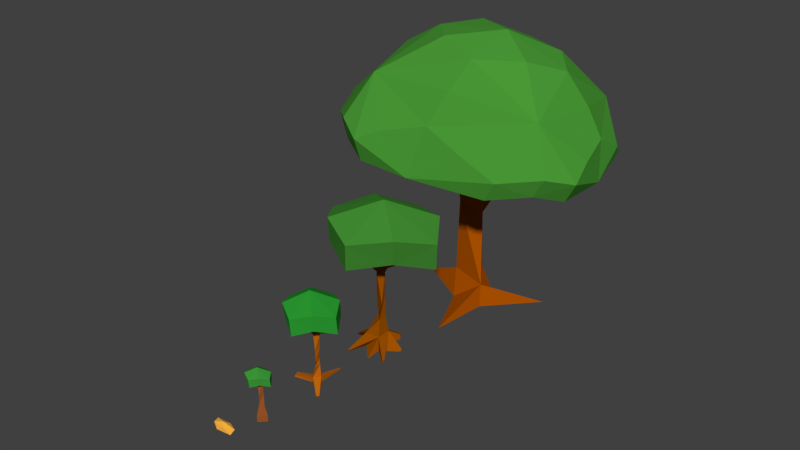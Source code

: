 # Source: NormalTree_Staged.blend  (saved by Blender 2.79.0; exported with 4.5.12 LTS)
import bpy
from mathutils import Matrix  # noqa: F401  (used for matrix-valued properties, if any)

bpy.ops.wm.read_factory_settings(use_empty=True)
scene = bpy.context.scene
scene.name = 'Scene'

# ---- collections
col_collection_1 = bpy.data.collections.new('Collection 1'); scene.collection.children.link(col_collection_1)

# ---- materials (node trees are filled in below, after node groups)
mat_material_008 = bpy.data.materials.new('Material.008')
mat_material_008.alpha_threshold = 0.0
mat_material_008.use_transparent_shadow = False
mat_material_008.diffuse_color = (0.9258, 0.4483, 0.05086, 1.0)
mat_material_008.roughness = 0.5
mat_material_006 = bpy.data.materials.new('Material.006')
mat_material_006.alpha_threshold = 0.0
mat_material_006.use_transparent_shadow = False
mat_material_006.diffuse_color = (0.3264, 0.09015, 0.02133, 1.0)
mat_material_006.roughness = 0.5
mat_material_007 = bpy.data.materials.new('Material.007')
mat_material_007.alpha_threshold = 0.0
mat_material_007.use_transparent_shadow = False
mat_material_007.diffuse_color = (0.04651, 0.3185, 0.04242, 1.0)
mat_material_007.roughness = 0.5
mat_material_004 = bpy.data.materials.new('Material.004')
mat_material_004.alpha_threshold = 0.0
mat_material_004.use_transparent_shadow = False
mat_material_004.diffuse_color = (0.4869, 0.1242, 0.004625, 1.0)
mat_material_004.roughness = 0.5
mat_material_005 = bpy.data.materials.new('Material.005')
mat_material_005.alpha_threshold = 0.0
mat_material_005.use_transparent_shadow = False
mat_material_005.diffuse_color = (0.02382, 0.3185, 0.03125, 1.0)
mat_material_005.roughness = 0.5
mat_material_003 = bpy.data.materials.new('Material.003')
mat_material_003.alpha_threshold = 0.0
mat_material_003.use_transparent_shadow = False
mat_material_003.diffuse_color = (0.3343, 0.08168, 0.0, 1.0)
mat_material_003.roughness = 0.5
mat_material_002 = bpy.data.materials.new('Material.002')
mat_material_002.alpha_threshold = 0.0
mat_material_002.use_transparent_shadow = False
mat_material_002.diffuse_color = (0.05595, 0.2668, 0.0332, 1.0)
mat_material_002.roughness = 0.5
mat_material = bpy.data.materials.new('Material')
mat_material.alpha_threshold = 0.0
mat_material.use_transparent_shadow = False
mat_material.diffuse_color = (0.42, 0.08465, 0.0, 1.0)
mat_material.roughness = 0.5
mat_material.line_color = (0.0, 0.0, 0.0, 1.0)
mat_material_001 = bpy.data.materials.new('Material.001')
mat_material_001.alpha_threshold = 0.0
mat_material_001.use_transparent_shadow = False
mat_material_001.diffuse_color = (0.06681, 0.3108, 0.03644, 1.0)
mat_material_001.roughness = 0.5
mat_material_001.specular_intensity = 0.0

# ---- material node trees

# ---- world
world_world = bpy.data.worlds.new('World'); scene.world = world_world
world_world.color = (0.05088, 0.05088, 0.05088)
world_world.use_sun_shadow = False
world_world.sun_shadow_jitter_overblur = 0.0
world_world.cycles.sampling_method = 'MANUAL'

# ---- meshes
me_icosphere = bpy.data.meshes.new('Icosphere')
me_icosphere.from_pydata([(0.002871, -0.000215, -0.06228), (0.1529, -0.04232, -0.03513), (-0.05232, -0.06584, -0.03382), (-0.1778, -0.000215, -0.03421), (-0.0528, 0.06598, -0.03412), (0.1021, 0.02765, -0.02302), (0.04151, -0.04615, 0.02484), (-0.1237, -0.03574, 0.03091), (-0.1378, 0.03928, 0.03428), (0.05184, 0.05801, 0.0313), (0.1903, -0.000215, 0.03689), (0.002871, -0.000215, 0.06436)], [], [(0, 1, 2), (1, 0, 5), (0, 2, 3), (0, 3, 4), (0, 4, 5), (1, 5, 10), (2, 1, 6), (3, 2, 7), (4, 3, 8), (5, 4, 9), (1, 10, 6), (2, 6, 7), (3, 7, 8), (4, 8, 9), (5, 9, 10), (6, 10, 11), (7, 6, 11), (8, 7, 11), (9, 8, 11), (10, 9, 11)])
me_icosphere.materials.append(mat_material_008)
me_icosphere.use_remesh_preserve_volume = False
me_icosphere.use_remesh_preserve_attributes = False
me_icosphere.use_mirror_vertex_groups = False
me_icosphere.update()
me_cube_005 = bpy.data.meshes.new('Cube.005')
me_cube_005.from_pydata([(-0.5147, -1.918, -14.08), (-0.5147, -1.918, -11.31), (-0.5147, 0.9015, -14.08), (-0.5147, 0.9015, -11.31), (-0.0604, 0.4472, -7.096), (-0.0604, -1.009, -7.096), (2.305, 0.9015, -14.08), (2.305, 0.9015, -11.31), (1.396, 0.4472, -7.096), (1.109, 0.6964, -1.841), (0.3814, -0.9559, -2.818), (-0.2156, 0.1447, -2.085), (1.445, 0.3032, 3.925), (-0.3741, -0.6091, 3.613), (0.2041, 0.1911, 4.668), (-6.002, -0.4393, 5.959), (-0.2803, 4.782, 6.011), (5.289, 0.282, 6.341), (-0.4325, -4.939, 6.289), (-0.3468, 0.4155, 1.507), (-5.995, -0.06874, 2.477), (-3.974, -3.429, 7.278), (-0.2731, 5.152, 2.529), (5.296, 0.6526, 2.859), (-0.4253, -4.569, 2.807), (-3.8, 2.574, 7.105), (3.177, 3.097, 7.343), (3.162, -3.051, 7.517), (-3.866, -3.034, 4.054), (-0.3636, -0.4492, 9.632), (-3.738, 2.875, 3.885), (3.069, -2.625, 4.288), (3.127, 3.348, 4.118)], [], [(0, 1, 3, 2), (2, 3, 7, 6), (6, 7, 1, 0), (4, 5, 10, 11), (2, 6, 0), (1, 7, 8, 5), (7, 3, 4, 8), (3, 1, 5, 4), (11, 10, 13, 14), (8, 4, 11, 9), (5, 8, 9, 10), (12, 14, 13), (9, 11, 14, 12), (10, 9, 12, 13), (15, 20, 28, 21), (15, 21, 29, 25), (15, 25, 30, 20), (16, 22, 30, 25), (16, 25, 29, 26), (16, 26, 32, 22), (17, 23, 32, 26), (17, 26, 29, 27), (17, 27, 31, 23), (18, 24, 31, 27), (18, 27, 29, 21), (18, 21, 28, 24), (19, 20, 30, 22), (19, 22, 32, 23), (19, 23, 31, 24), (19, 24, 28, 20)])
me_cube_005.polygons.foreach_set('material_index', [0, 0, 0, 0, 0, 0, 0, 0, 0, 0, 0, 0, 0, 0, 1, 1, 1, 1, 1, 1, 1, 1, 1, 1, 1, 1, 1, 1, 1, 1])
me_cube_005.materials.append(mat_material_006)
me_cube_005.materials.append(mat_material_007)
me_cube_005.use_remesh_preserve_volume = False
me_cube_005.use_remesh_preserve_attributes = False
me_cube_005.use_mirror_vertex_groups = False
me_cube_005.update()
me_cube_003 = bpy.data.meshes.new('Cube.003')
me_cube_003.from_pydata([(-0.5716, -2.98, -25.2), (-0.5716, -2.98, -22.03), (-0.5716, 0.1956, -25.2), (-0.5716, 0.1956, -22.03), (2.604, 0.1956, -25.2), (2.604, 0.1956, -22.03), (0.8566, -2.733, -15.14), (-0.7122, -0.71, -14.99), (1.317, 0.8542, -14.87), (1.336, -2.376, -12.2), (-0.7043, -1.066, -11.37), (0.8289, 0.8534, -10.63), (1.112, -2.333, -4.514), (-0.5248, -0.6144, -3.544), (1.308, 1.177, -3.626), (0.06387, -2.282, 5.452), (-0.3297, 0.1402, 4.706), (2.161, 0.371, 4.141), (0.5684, -1.404, 8.035), (0.1748, 1.018, 7.289), (2.666, 1.249, 6.724), (8.27, -0.7667, 8.739), (6.526, -0.7575, 9.508), (6.355, -2.157, 9.136), (-3.122, -1.338, 8.372), (-5.156, 0.08113, 9.023), (-4.662, -2.685, 6.498), (0.9655, 2.554, 9.492), (0.05082, 4.907, 9.044), (2.392, 5.684, 8.344), (9.293, -1.511, 11.07), (7.549, -1.502, 11.84), (7.378, -2.901, 11.47), (1.541, 3.302, 12.25), (0.6264, 5.655, 11.8), (2.968, 6.432, 11.1), (-3.996, -2.733, 13.11), (-6.385, -1.856, 12.79), (-4.667, -5.053, 11.74), (0.7054, 16.69, -25.51), (0.7054, 16.69, -26.13), (1.327, 16.69, -26.13), (1.327, 16.69, -25.51), (-14.94, -0.6121, -27.82), (-14.85, -3.13, -27.76), (-14.5, -2.669, -26.81), (-15.67, 0.02902, -26.68), (5.795, -7.082, -29.81), (5.839, -7.668, -28.74), (7.057, -6.395, -28.94), (6.474, -5.719, -29.92), (-17.83, -1.582, 21.94), (-0.6262, 15.43, 21.94), (16.58, -1.582, 21.94), (-0.6262, -18.59, 21.94), (0.127, -0.9283, 8.461), (-17.27, -1.092, 11.83), (-11.57, -12.38, 25.31), (-0.06132, 15.92, 11.83), (17.14, -1.092, 11.83), (-0.06132, -18.1, 11.83), (-11.57, 8.884, 25.31), (9.939, 8.884, 25.31), (9.939, -12.38, 25.31), (-10.81, -11.69, 15.95), (-1.191, -2.073, 32.05), (-10.81, 9.102, 15.95), (10.22, -11.69, 15.95), (10.22, 9.102, 15.95)], [], [(1, 3, 46, 45), (5, 4, 41, 42), (4, 5, 49, 50), (2, 4, 0), (1, 5, 8, 6), (6, 8, 11, 9), (5, 3, 7, 8), (3, 1, 6, 7), (9, 11, 14, 12), (8, 7, 10, 11), (7, 6, 9, 10), (12, 14, 17, 15), (11, 10, 13, 14), (10, 9, 12, 13), (15, 20, 21, 23), (14, 13, 16, 17), (13, 12, 15, 16), (18, 20, 29, 27), (17, 19, 20), (15, 19, 16), (17, 16, 19), (19, 15, 26, 25), (15, 17, 20), (23, 21, 30, 32), (18, 15, 23, 22), (20, 18, 22, 21), (25, 26, 38, 37), (15, 18, 24, 26), (18, 19, 25, 24), (27, 29, 35, 33), (20, 19, 28, 29), (19, 18, 27, 28), (32, 30, 31), (22, 23, 32, 31), (21, 22, 31, 30), (35, 34, 33), (29, 28, 34, 35), (28, 27, 33, 34), (38, 36, 37), (26, 24, 36, 38), (24, 25, 37, 36), (40, 39, 42, 41), (4, 2, 40, 41), (3, 5, 42, 39), (2, 3, 39, 40), (44, 45, 46, 43), (2, 0, 44, 43), (3, 2, 43, 46), (0, 1, 45, 44), (50, 49, 48, 47), (5, 1, 48, 49), (1, 0, 47, 48), (0, 4, 50, 47), (51, 56, 64, 57), (51, 57, 65, 61), (51, 61, 66, 56), (52, 58, 66, 61), (52, 61, 65, 62), (52, 62, 68, 58), (53, 59, 68, 62), (53, 62, 65, 63), (53, 63, 67, 59), (54, 60, 67, 63), (54, 63, 65, 57), (54, 57, 64, 60), (55, 56, 66, 58), (55, 58, 68, 59), (55, 59, 67, 60), (55, 60, 64, 56)])
me_cube_003.polygons.foreach_set('material_index', [0, 0, 0, 0, 0, 0, 0, 0, 0, 0, 0, 0, 0, 0, 0, 0, 0, 0, 0, 0, 0, 0, 0, 0, 0, 0, 0, 0, 0, 0, 0, 0, 0, 0, 0, 0, 0, 0, 0, 0, 0, 0, 0, 0, 0, 0, 0, 0, 0, 0, 0, 0, 0, 1, 1, 1, 1, 1, 1, 1, 1, 1, 1, 1, 1, 1, 1, 1, 1])
me_cube_003.materials.append(mat_material_004)
me_cube_003.materials.append(mat_material_005)
me_cube_003.use_remesh_preserve_volume = False
me_cube_003.use_remesh_preserve_attributes = False
me_cube_003.use_mirror_vertex_groups = False
me_cube_003.update()
me_cube_001 = bpy.data.meshes.new('Cube.001')
me_cube_001.from_pydata([(-0.6007, -0.5674, -3.839), (-0.6007, -0.5674, -2.936), (-0.6007, 0.3358, -3.839), (-0.6007, 0.3358, -2.936), (0.3026, -0.5674, -3.839), (0.3026, -0.5674, -2.936), (0.3026, 0.3358, -3.839), (0.3026, 0.3358, -2.936), (-1.376, -1.29, -4.203), (-1.376, -1.29, -4.066), (-1.239, -1.29, -4.066), (0.006255, -1.069, -4.055), (0.006255, -1.069, -4.21), (-0.1491, -1.069, -4.21), (1.098, -0.9931, -3.911), (1.098, -1.16, -3.911), (1.098, -1.16, -4.079), (1.274, 0.3255, -3.771), (1.274, 0.3255, -3.886), (1.274, 0.2108, -3.886), (0.4685, 1.245, -3.507), (0.6137, 1.027, -3.397), (0.6635, 0.9286, -3.659), (-1.13, 1.751, -3.493), (-1.163, 1.552, -3.578), (-0.9528, 1.502, -3.544), (-1.746, -0.1088, -3.715), (-1.746, 0.1065, -3.715), (-1.746, 0.1065, -3.93), (-0.3595, 0.2152, -1.923), (0.182, 0.2152, -1.923), (0.182, -0.3262, -1.923), (-0.3805, 0.09609, -0.5901), (0.1529, 0.1882, -0.5688), (0.232, -0.18, -0.9581), (-0.1566, 0.2131, 0.5705), (0.1972, 0.1764, 0.979), (-0.03609, -0.2854, 1.14), (-0.1566, 0.2131, 0.5705), (0.1972, 0.1764, 0.979), (-0.03609, -0.2854, 1.14), (-0.1566, 0.2131, 1.279), (0.1972, 0.1764, 1.687), (-0.03609, -0.2854, 1.848), (0.04056, 0.7342, 1.826), (0.3598, 0.5362, 2.077), (0.2769, 1.038, 1.776), (1.058, -0.3537, 2.355), (1.123, -0.6744, 2.275), (1.422, -0.4249, 2.069), (-0.8111, -0.5465, 1.959), (-1.06, -0.1547, 1.768), (-1.194, -0.4704, 1.708), (1.497, -0.4061, 2.929), (1.563, -0.7269, 2.85), (1.862, -0.4774, 2.644), (-1.246, -0.4915, 2.641), (-1.495, -0.09973, 2.451), (-1.629, -0.4155, 2.391), (-0.2944, 1.276, 2.75), (-0.1683, 1.047, 2.812), (-0.1029, 1.392, 2.805), (-3.302, -0.2012, 4.111), (0.2972, 3.092, 4.053), (3.896, 0.1273, 3.995), (0.2972, -3.166, 4.053), (-0.1065, 0.386, 1.706), (-3.605, 0.116, 2.351), (-1.851, -2.201, 4.676), (-0.005555, 3.409, 2.293), (3.594, 0.4445, 2.235), (-0.005555, -2.848, 2.293), (-1.851, 1.71, 4.676), (2.648, 1.915, 4.603), (2.648, -1.995, 4.603), (-2.082, -1.861, 3.046), (0.5999, -0.3542, 5.813), (-2.082, 1.963, 3.046), (2.317, -1.661, 2.974), (2.317, 2.163, 2.974)], [], [(1, 2, 0), (3, 6, 25, 23), (7, 4, 19, 17), (5, 0, 13, 11), (6, 0, 2), (3, 5, 31, 29), (2, 1, 26, 28), (6, 3, 20, 22), (4, 7, 14, 16), (0, 5, 10, 8), (6, 4, 0), (3, 1, 5), (10, 9, 8), (5, 1, 9, 10), (1, 0, 8, 9), (11, 13, 12), (0, 4, 12, 13), (4, 5, 11, 12), (14, 15, 16), (5, 4, 16, 15), (7, 5, 15, 14), (17, 19, 18), (4, 6, 18, 19), (6, 7, 17, 18), (20, 21, 22), (7, 6, 22, 21), (3, 7, 21, 20), (23, 25, 24), (6, 2, 24, 25), (2, 3, 23, 24), (26, 27, 28), (3, 2, 28, 27), (1, 3, 27, 26), (29, 31, 34, 32), (5, 7, 30, 31), (7, 3, 29, 30), (5, 31, 1), (1, 29, 3), (1, 31, 29), (32, 34, 37, 35), (31, 30, 33, 34), (30, 29, 32, 33), (35, 37, 40, 38), (34, 33, 36, 37), (33, 32, 35, 36), (40, 41, 38), (37, 36, 39, 40), (36, 35, 38, 39), (41, 43, 42), (40, 42, 47, 49), (39, 41, 44, 46), (41, 40, 52, 51), (39, 38, 41), (46, 44, 59, 61), (42, 39, 46, 45), (41, 42, 45, 44), (40, 39, 42), (49, 47, 53, 55), (43, 40, 49, 48), (42, 43, 48, 47), (51, 52, 58, 57), (40, 43, 50, 52), (43, 41, 51, 50), (55, 53, 54), (48, 49, 55, 54), (47, 48, 54, 53), (58, 56, 57), (52, 50, 56, 58), (50, 51, 57, 56), (61, 59, 60), (45, 46, 61, 60), (44, 45, 60, 59), (62, 67, 75, 68), (62, 68, 76, 72), (62, 72, 77, 67), (63, 69, 77, 72), (63, 72, 76, 73), (63, 73, 79, 69), (64, 70, 79, 73), (64, 73, 76, 74), (64, 74, 78, 70), (65, 71, 78, 74), (65, 74, 76, 68), (65, 68, 75, 71), (66, 67, 77, 69), (66, 69, 79, 70), (66, 70, 78, 71), (66, 71, 75, 67)])
me_cube_001.polygons.foreach_set('material_index', [0, 0, 0, 0, 0, 0, 0, 0, 0, 0, 0, 0, 0, 0, 0, 0, 0, 0, 0, 0, 0, 0, 0, 0, 0, 0, 0, 0, 0, 0, 0, 0, 0, 0, 0, 0, 0, 0, 0, 0, 0, 0, 0, 0, 0, 0, 0, 0, 0, 0, 0, 0, 0, 0, 0, 0, 0, 0, 0, 0, 0, 0, 0, 0, 0, 0, 0, 0, 0, 0, 0, 0, 1, 1, 1, 1, 1, 1, 1, 1, 1, 1, 1, 1, 1, 1, 1, 1])
me_cube_001.materials.append(mat_material_003)
me_cube_001.materials.append(mat_material_002)
me_cube_001.use_remesh_preserve_volume = False
me_cube_001.use_remesh_preserve_attributes = False
me_cube_001.use_mirror_vertex_groups = False
me_cube_001.update()
me_cube = bpy.data.meshes.new('Cube')
me_cube.from_pydata([(0.4877, 0.8229, -10.15), (0.4877, -0.4391, -10.15), (-0.7578, -0.4391, -10.15), (-0.1098, 0.7543, -8.136), (0.4598, -0.326, -8.688), (-0.8334, -0.1554, -8.286), (0.1746, 0.1175, -4.097), (-0.4809, -0.5966, -3.309), (-0.6788, 0.4237, -3.853), (0.294, -0.09554, -1.199), (-0.8156, -0.3219, -1.029), (-0.4635, 0.9776, -2.321), (-0.05673, -2.832, -10.65), (-2.299, 0.3372, -9.492), (-0.1932, 0.3621, 0.6222), (2.392, 1.52, -9.786), (-0.8156, -0.3219, 1.433), (0.294, -0.09554, 1.263), (-0.8263, 0.1738, -2.423), (-0.9214, 0.4391, -1.401), (-0.7531, 0.8002, -1.756), (-1.669, 1.629, -1.392), (-1.844, 1.351, -0.853), (-1.653, 1.611, -0.9353), (-3.324, 1.165, -0.7011), (-2.737, 1.168, -0.4036), (-3.003, 1.377, -0.4142), (-3.693, 0.276, 0.3011), (-3.212, 0.6736, 0.5353), (-3.548, 0.6973, 0.4896), (0.05917, -0.8361, -1.828), (0.1686, -0.7275, -1.371), (-0.07202, -0.7766, -1.334), (0.1749, -2.427, -1.535), (0.6359, -2.022, -1.264), (0.2742, -1.871, -1.08), (0.073, -3.083, 0.1785), (0.635, -2.743, 0.207), (0.3723, -2.451, 0.272), (0.4691, 0.7823, -2.832), (0.1578, 0.2825, -1.788), (0.0331, 0.5537, -2.024), (0.8537, 1.288, -1.942), (0.856, 1.009, -1.576), (0.6201, 1.29, -1.719), (1.605, 1.82, -1.476), (0.9796, 1.614, -1.232), (1.146, 2.146, -1.201), (1.898, 1.389, -0.3755), (1.446, 1.083, -0.2036), (1.445, 1.557, -0.1282), (2.389, 1.347, 0.3382), (1.83, 0.9397, 0.589), (1.83, 1.539, 0.644), (-0.4127, 2.205, -12.19), (-0.8914, 1.866, -11.09), (-1.423, 2.032, -11.96), (-4.097, -3.863, 2.167), (-3.219, 4.521, 2.201), (4.681, 2.334, 0.9214), (3.018, -4.339, 1.073), (2.517, -2.362, -0.3418), (-2.64, -3.14, 0.1473), (-3.304, 2.602, 0.2505), (2.02, 2.531, 0.1662), (-2.165, -5.715, 1.97), (0.3201, -4.593, 3.295), (1.157, -2.929, 6.773), (5.141, -2.245, 1.083), (4.822, 0.2742, 2.547), (3.536, -0.1559, 6.014), (2.371, 4.377, 1.423), (-0.01925, 4.315, 3.573), (1.004, 1.843, 6.539), (-4.964, 2.235, 1.886), (-4.143, -0.7433, 4.017), (-1.374, -0.9303, 7.298), (-4.069, -3.47, 0.7214), (-0.2714, -2.42, 7.439), (-3.231, 4.414, 0.7116), (4.09, 2.065, 0.04989), (2.562, -4.188, -0.1714), (-4.163, 3.503, 2.459), (3.839, 3.383, 1.439), (4.46, -3.375, 1.513), (-4.976, 2.129, 0.3966), (-3.033, -5.155, 2.682), (1.78, 4.108, 0.5511), (4.686, -2.093, -0.1609), (-2.137, -5.322, 0.5247), (-0.4354, 0.708, 7.45), (2.702, 1.046, 6.49), (2.729, -1.79, 6.794), (-0.2852, -2.796, -0.04423), (-0.7155, 2.966, 0.4923), (-3.189, -0.1657, 0.2514), (2.472, 0.1933, -0.03163), (-1.306, -5.28, 2.629), (1.762, -4.5, 2.081), (0.7661, -3.8, 5.158), (5.011, -1.189, 1.904), (4.908, 1.599, 1.618), (4.27, 0.1899, 4.212), (1.387, 4.652, 2.376), (-1.92, 4.543, 3.21), (0.5288, 3.198, 4.993), (-4.696, 0.9932, 3.006), (-4.353, -2.466, 3.006), (-2.881, -0.8389, 5.863), (-3.117, -4.786, 1.27), (1.382, -0.7552, 7.818), (-4.221, 3.425, 1.103), (4.017, -3.298, 0.3233), (3.307, 3.22, 0.6276), (-5.208, -0.5795, 0.807), (-2.32, -4.052, 5.231), (-0.8209, 5.099, 1.213), (4.916, 0.1432, 0.107), (-0.1975, -5.169, 0.2859), (-2.781, 2.547, 5.394), (3.696, 3.006, 3.59), (3.781, -2.702, 4.147), (-0.4392, 0.1781, 0.3271)], [], [(0, 5, 3), (3, 8, 6), (2, 4, 5), (0, 4, 15), (6, 11, 41, 39), (5, 7, 8), (4, 6, 7), (9, 14, 17), (7, 11, 8), (7, 9, 31, 30), (0, 1, 2), (0, 13, 56, 54), (3, 5, 8), (4, 2, 12), (0, 3, 4), (6, 8, 11), (5, 4, 7), (4, 3, 6), (11, 7, 18, 20), (7, 6, 9), (10, 17, 16), (1, 4, 12), (2, 1, 12), (10, 14, 11), (2, 5, 13), (0, 2, 13), (17, 14, 16), (4, 1, 15), (1, 0, 15), (9, 11, 14), (10, 9, 17), (10, 16, 14), (20, 21, 23), (7, 10, 19, 18), (10, 11, 20, 19), (21, 26, 23), (19, 21, 18), (19, 23, 22), (24, 29, 26), (22, 24, 21), (22, 26, 25), (27, 28, 29), (24, 28, 27), (26, 28, 25), (30, 34, 33), (10, 7, 30, 32), (9, 10, 32, 31), (33, 37, 36), (32, 33, 35), (31, 35, 34), (36, 37, 38), (35, 36, 38), (34, 38, 37), (41, 42, 39), (9, 6, 39, 40), (11, 9, 40, 41), (44, 45, 42), (40, 42, 43), (41, 43, 44), (47, 48, 45), (42, 46, 43), (44, 46, 47), (48, 53, 51), (46, 48, 49), (46, 50, 47), (51, 53, 52), (48, 52, 49), (49, 53, 50), (20, 18, 21), (21, 24, 26), (19, 22, 21), (19, 20, 23), (24, 27, 29), (22, 25, 24), (22, 23, 26), (24, 25, 28), (26, 29, 28), (30, 31, 34), (33, 34, 37), (32, 30, 33), (31, 32, 35), (35, 33, 36), (34, 35, 38), (41, 44, 42), (44, 47, 45), (40, 39, 42), (41, 40, 43), (47, 50, 48), (42, 45, 46), (44, 43, 46), (48, 50, 53), (46, 45, 48), (46, 49, 50), (48, 51, 52), (49, 52, 53), (55, 54, 56), (13, 5, 55, 56), (5, 0, 54, 55), (57, 77, 109, 86), (57, 86, 115, 107), (57, 107, 114, 77), (58, 79, 111, 82), (58, 82, 119, 104), (58, 104, 116, 79), (59, 80, 113, 83), (59, 83, 120, 101), (59, 101, 117, 80), (60, 81, 112, 84), (60, 84, 121, 98), (60, 98, 118, 81), (61, 93, 122, 96), (61, 96, 117, 88), (61, 88, 112, 81), (61, 81, 118, 93), (62, 77, 114, 95), (62, 95, 122, 93), (62, 93, 118, 89), (62, 89, 109, 77), (63, 85, 111, 79), (63, 79, 116, 94), (63, 94, 122, 95), (63, 95, 114, 85), (64, 94, 116, 87), (64, 87, 113, 80), (64, 80, 117, 96), (64, 96, 122, 94), (65, 89, 118, 97), (65, 97, 115, 86), (65, 86, 109, 89), (66, 97, 118, 98), (66, 98, 121, 99), (66, 99, 115, 97), (67, 99, 121, 92), (67, 92, 110, 78), (67, 78, 115, 99), (68, 88, 117, 100), (68, 100, 121, 84), (68, 84, 112, 88), (69, 100, 117, 101), (69, 101, 120, 102), (69, 102, 121, 100), (70, 102, 120, 91), (70, 91, 110, 92), (70, 92, 121, 102), (71, 87, 116, 103), (71, 103, 120, 83), (71, 83, 113, 87), (72, 103, 116, 104), (72, 104, 119, 105), (72, 105, 120, 103), (73, 105, 119, 90), (73, 90, 110, 91), (73, 91, 120, 105), (74, 85, 114, 106), (74, 106, 119, 82), (74, 82, 111, 85), (75, 106, 114, 107), (75, 107, 115, 108), (75, 108, 119, 106), (76, 108, 115, 78), (76, 78, 110, 90), (76, 90, 119, 108)])
me_cube.polygons.foreach_set('material_index', [0, 0, 0, 0, 0, 0, 0, 0, 0, 0, 0, 0, 0, 0, 0, 0, 0, 0, 0, 0, 0, 0, 0, 0, 0, 0, 0, 0, 0, 0, 0, 0, 0, 0, 0, 0, 0, 0, 0, 0, 0, 0, 0, 0, 0, 0, 0, 0, 0, 0, 0, 0, 0, 0, 0, 0, 0, 0, 0, 0, 0, 0, 0, 0, 0, 0, 0, 0, 0, 0, 0, 0, 0, 0, 0, 0, 0, 0, 0, 0, 0, 0, 0, 0, 0, 0, 0, 0, 0, 0, 0, 0, 0, 0, 0, 0, 0, 0, 1, 1, 1, 1, 1, 1, 1, 1, 1, 1, 1, 1, 1, 1, 1, 1, 1, 1, 1, 1, 1, 1, 1, 1, 1, 1, 1, 1, 1, 1, 1, 1, 1, 1, 1, 1, 1, 1, 1, 1, 1, 1, 1, 1, 1, 1, 1, 1, 1, 1, 1, 1, 1, 1, 1, 1, 1, 1, 1, 1, 1, 1, 1, 1])
me_cube.materials.append(mat_material)
me_cube.materials.append(mat_material_001)
me_cube.use_remesh_preserve_volume = False
me_cube.use_remesh_preserve_attributes = False
me_cube.use_mirror_vertex_groups = False
me_cube.update()

# ---- objects
ob_seed = bpy.data.objects.new('Seed', me_icosphere)
ob_stage_0 = bpy.data.objects.new('Stage.0', me_cube_005)
ob_stage_1 = bpy.data.objects.new('Stage.1', me_cube_003)
ob_stage_2 = bpy.data.objects.new('Stage.2', me_cube_001)
ob_stage_3 = bpy.data.objects.new('Stage.3', me_cube)

# ---- transforms, parenting, visibility, modifiers, constraints
ob_seed.location = (-0.0025, -7.963, 0.002705)
ob_seed.scale = (1.607, 1.607, 1.607)
ob_seed.lineart.crease_threshold = 0.0
ob_stage_0.location = (-0.008421, -6.992, 0.3203)
ob_stage_0.scale = (0.05316, 0.05316, 0.05316)
ob_stage_0.lineart.crease_threshold = 0.0
ob_stage_1.location = (0.006616, -5.406, 0.6375)
ob_stage_1.scale = (0.03798, 0.03798, 0.03798)
ob_stage_1.lineart.crease_threshold = 0.0
ob_stage_2.location = (0.003344, -3.397, 0.997)
ob_stage_2.scale = (0.3797, 0.3797, 0.3797)
ob_stage_2.lineart.crease_threshold = 0.0
ob_stage_3.location = (0.1102, -0.07411, 3.298)
ob_stage_3.delta_location = (0.0, 0.0, -0.1452)
ob_stage_3.delta_scale = (0.6148, 0.4791, 0.3868)
ob_stage_3.lock_rotations_4d = False
ob_stage_3.empty_display_type = 'ARROWS'
ob_stage_3.lineart.crease_threshold = 0.0

# ---- collection membership
col_collection_1.objects.link(ob_seed)
col_collection_1.objects.link(ob_stage_0)
col_collection_1.objects.link(ob_stage_1)
col_collection_1.objects.link(ob_stage_2)
col_collection_1.objects.link(ob_stage_3)

# ---- scene / render settings (as saved in the file)
scene.frame_start = 1; scene.frame_end = 250; scene.frame_set(1)
scene.render.engine = 'BLENDER_EEVEE_NEXT'
scene.render.resolution_percentage = 50
scene.render.dither_intensity = 0.0
scene.cycles.use_denoising = False
scene.cycles.samples = 128
scene.cycles.sampling_pattern = 'TABULATED_SOBOL'
scene.cycles.use_adaptive_sampling = False
scene.cycles.use_light_tree = False
scene.cycles.blur_glossy = 0.0
scene.cycles.sample_clamp_indirect = 0.0
scene.view_settings.view_transform = 'Standard'
bpy.context.view_layer.update()

# ---- added for rendering (the .blend has no active camera and no usable light): camera, sun
cam_auto = bpy.data.cameras.new('AutoCamera')
cam_auto.lens = 50.0
cam_auto.sensor_width = 36.0
cam_auto.clip_end = 1000.0
ob_auto_camera = bpy.data.objects.new('AutoCamera', cam_auto)
scene.collection.objects.link(ob_auto_camera)
ob_auto_camera.location = (13.4763, -18.914, 13.0161)
ob_auto_camera.rotation_euler = (1.09748, -7.21219e-08, 0.694738)
scene.camera = ob_auto_camera
light_auto_sun = bpy.data.lights.new('AutoSun', 'SUN')
light_auto_sun.energy = 3.0
light_auto_sun.angle = 0.0523599
ob_auto_sun = bpy.data.objects.new('AutoSun', light_auto_sun)
scene.collection.objects.link(ob_auto_sun)
ob_auto_sun.rotation_euler = (0.872665, 0.174533, 0.523599)
bpy.context.view_layer.update()
